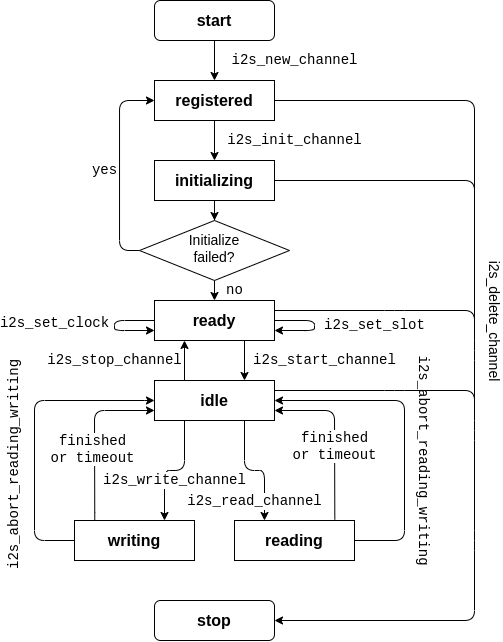

The diagram above was exported from draw.io. Its source (the exported page's mxGraphModel, read from the mxfile embedded in the PNG):
<mxGraphModel dx="1422" dy="752" grid="1" gridSize="10" guides="1" tooltips="1" connect="1" arrows="1" fold="1" page="1" pageScale="1" pageWidth="827" pageHeight="1169" math="0" shadow="0">
  <root>
    <mxCell id="WIyWlLk6GJQsqaUBKTNV-0" />
    <mxCell id="WIyWlLk6GJQsqaUBKTNV-1" parent="WIyWlLk6GJQsqaUBKTNV-0" />
    <mxCell id="JOlQ8htJ0s2y68wFW2lO-5" value="i2s_init_channel" style="edgeStyle=orthogonalEdgeStyle;rounded=0;orthogonalLoop=1;jettySize=auto;html=1;exitX=0.5;exitY=1;exitDx=0;exitDy=0;fontSize=14;fontFamily=Courier New;" parent="WIyWlLk6GJQsqaUBKTNV-1" source="JOlQ8htJ0s2y68wFW2lO-0" target="JOlQ8htJ0s2y68wFW2lO-1" edge="1">
      <mxGeometry y="80" relative="1" as="geometry">
        <mxPoint as="offset" />
      </mxGeometry>
    </mxCell>
    <mxCell id="JOlQ8htJ0s2y68wFW2lO-0" value="&lt;font style=&quot;font-size: 16px;&quot;&gt;registered&lt;/font&gt;" style="rounded=0;whiteSpace=wrap;html=1;fontSize=16;glass=0;strokeWidth=1;shadow=0;fontStyle=1" parent="WIyWlLk6GJQsqaUBKTNV-1" vertex="1">
      <mxGeometry x="270" y="290" width="120" height="40" as="geometry" />
    </mxCell>
    <mxCell id="JOlQ8htJ0s2y68wFW2lO-7" style="edgeStyle=orthogonalEdgeStyle;rounded=0;orthogonalLoop=1;jettySize=auto;html=1;exitX=0.5;exitY=1;exitDx=0;exitDy=0;fontFamily=Courier New;fontSize=14;" parent="WIyWlLk6GJQsqaUBKTNV-1" source="JOlQ8htJ0s2y68wFW2lO-1" target="JOlQ8htJ0s2y68wFW2lO-6" edge="1">
      <mxGeometry relative="1" as="geometry" />
    </mxCell>
    <mxCell id="JOlQ8htJ0s2y68wFW2lO-1" value="&lt;font style=&quot;font-size: 16px;&quot;&gt;initializing&lt;/font&gt;" style="rounded=0;whiteSpace=wrap;html=1;fontSize=16;glass=0;strokeWidth=1;shadow=0;fontStyle=1" parent="WIyWlLk6GJQsqaUBKTNV-1" vertex="1">
      <mxGeometry x="270" y="370" width="120" height="40" as="geometry" />
    </mxCell>
    <mxCell id="JOlQ8htJ0s2y68wFW2lO-4" value="&lt;font style=&quot;font-size: 14px&quot;&gt;i2s_new_channel&lt;/font&gt;" style="edgeStyle=orthogonalEdgeStyle;rounded=0;orthogonalLoop=1;jettySize=auto;html=1;exitX=0.5;exitY=1;exitDx=0;exitDy=0;entryX=0.5;entryY=0;entryDx=0;entryDy=0;fontFamily=Courier New;" parent="WIyWlLk6GJQsqaUBKTNV-1" source="JOlQ8htJ0s2y68wFW2lO-3" target="JOlQ8htJ0s2y68wFW2lO-0" edge="1">
      <mxGeometry y="80" relative="1" as="geometry">
        <mxPoint as="offset" />
      </mxGeometry>
    </mxCell>
    <mxCell id="JOlQ8htJ0s2y68wFW2lO-3" value="&lt;font style=&quot;font-size: 16px;&quot;&gt;start&lt;/font&gt;" style="rounded=1;whiteSpace=wrap;html=1;fontSize=16;glass=0;strokeWidth=1;shadow=0;fontStyle=1" parent="WIyWlLk6GJQsqaUBKTNV-1" vertex="1">
      <mxGeometry x="270" y="210" width="120" height="40" as="geometry" />
    </mxCell>
    <mxCell id="JOlQ8htJ0s2y68wFW2lO-8" value="yes" style="edgeStyle=orthogonalEdgeStyle;rounded=1;orthogonalLoop=1;jettySize=auto;html=1;exitX=0;exitY=0.5;exitDx=0;exitDy=0;entryX=0;entryY=0.5;entryDx=0;entryDy=0;fontFamily=Courier New;fontSize=14;" parent="WIyWlLk6GJQsqaUBKTNV-1" source="JOlQ8htJ0s2y68wFW2lO-6" target="JOlQ8htJ0s2y68wFW2lO-0" edge="1">
      <mxGeometry x="-0.0244" y="15" relative="1" as="geometry">
        <mxPoint as="offset" />
      </mxGeometry>
    </mxCell>
    <mxCell id="JOlQ8htJ0s2y68wFW2lO-11" value="no" style="edgeStyle=orthogonalEdgeStyle;rounded=0;orthogonalLoop=1;jettySize=auto;html=1;exitX=0.5;exitY=1;exitDx=0;exitDy=0;entryX=0.5;entryY=0;entryDx=0;entryDy=0;fontFamily=Courier New;fontSize=14;" parent="WIyWlLk6GJQsqaUBKTNV-1" source="JOlQ8htJ0s2y68wFW2lO-6" target="JOlQ8htJ0s2y68wFW2lO-10" edge="1">
      <mxGeometry y="20" relative="1" as="geometry">
        <mxPoint as="offset" />
      </mxGeometry>
    </mxCell>
    <mxCell id="JOlQ8htJ0s2y68wFW2lO-6" value="Initialize&lt;br&gt;failed?" style="rhombus;whiteSpace=wrap;html=1;shadow=0;fontFamily=Helvetica;fontSize=14;align=center;strokeWidth=1;spacing=6;spacingTop=-4;fontStyle=0" parent="WIyWlLk6GJQsqaUBKTNV-1" vertex="1">
      <mxGeometry x="255" y="430" width="150" height="60" as="geometry" />
    </mxCell>
    <mxCell id="JOlQ8htJ0s2y68wFW2lO-17" value="i2s_set_slot" style="edgeStyle=orthogonalEdgeStyle;rounded=1;orthogonalLoop=1;jettySize=auto;html=1;exitX=1;exitY=0.5;exitDx=0;exitDy=0;fontFamily=Courier New;fontSize=14;entryX=1;entryY=0.75;entryDx=0;entryDy=0;" parent="WIyWlLk6GJQsqaUBKTNV-1" source="JOlQ8htJ0s2y68wFW2lO-10" target="JOlQ8htJ0s2y68wFW2lO-10" edge="1">
      <mxGeometry y="60" relative="1" as="geometry">
        <mxPoint x="440" y="540" as="targetPoint" />
        <Array as="points">
          <mxPoint x="430" y="530" />
          <mxPoint x="430" y="540" />
        </Array>
        <mxPoint as="offset" />
      </mxGeometry>
    </mxCell>
    <mxCell id="JOlQ8htJ0s2y68wFW2lO-20" style="edgeStyle=orthogonalEdgeStyle;rounded=0;orthogonalLoop=1;jettySize=auto;html=1;exitX=0.75;exitY=1;exitDx=0;exitDy=0;entryX=0.75;entryY=0;entryDx=0;entryDy=0;fontFamily=Courier New;fontSize=14;" parent="WIyWlLk6GJQsqaUBKTNV-1" source="JOlQ8htJ0s2y68wFW2lO-10" target="JOlQ8htJ0s2y68wFW2lO-12" edge="1">
      <mxGeometry relative="1" as="geometry" />
    </mxCell>
    <mxCell id="JOlQ8htJ0s2y68wFW2lO-22" value="i2s_start_channel" style="edgeLabel;html=1;align=center;verticalAlign=middle;resizable=0;points=[];fontSize=14;fontFamily=Courier New;" parent="JOlQ8htJ0s2y68wFW2lO-20" vertex="1" connectable="0">
      <mxGeometry x="-0.2774" relative="1" as="geometry">
        <mxPoint x="80" y="5.67" as="offset" />
      </mxGeometry>
    </mxCell>
    <mxCell id="JOlQ8htJ0s2y68wFW2lO-10" value="&lt;font style=&quot;font-size: 16px;&quot;&gt;ready&lt;/font&gt;" style="rounded=0;whiteSpace=wrap;html=1;fontSize=16;glass=0;strokeWidth=1;shadow=0;fontStyle=1" parent="WIyWlLk6GJQsqaUBKTNV-1" vertex="1">
      <mxGeometry x="270" y="510" width="120" height="40" as="geometry" />
    </mxCell>
    <mxCell id="JOlQ8htJ0s2y68wFW2lO-21" value="i2s_stop_channel" style="edgeStyle=orthogonalEdgeStyle;rounded=0;orthogonalLoop=1;jettySize=auto;html=1;exitX=0.25;exitY=0;exitDx=0;exitDy=0;entryX=0.25;entryY=1;entryDx=0;entryDy=0;fontFamily=Courier New;fontSize=14;" parent="WIyWlLk6GJQsqaUBKTNV-1" source="JOlQ8htJ0s2y68wFW2lO-12" target="JOlQ8htJ0s2y68wFW2lO-10" edge="1">
      <mxGeometry y="70" relative="1" as="geometry">
        <mxPoint as="offset" />
      </mxGeometry>
    </mxCell>
    <mxCell id="JOlQ8htJ0s2y68wFW2lO-24" style="edgeStyle=orthogonalEdgeStyle;rounded=1;orthogonalLoop=1;jettySize=auto;html=1;exitX=0.25;exitY=1;exitDx=0;exitDy=0;entryX=0.75;entryY=0;entryDx=0;entryDy=0;fontFamily=Courier New;fontSize=14;" parent="WIyWlLk6GJQsqaUBKTNV-1" source="JOlQ8htJ0s2y68wFW2lO-12" target="JOlQ8htJ0s2y68wFW2lO-14" edge="1">
      <mxGeometry relative="1" as="geometry" />
    </mxCell>
    <mxCell id="JOlQ8htJ0s2y68wFW2lO-27" value="i2s_write_channel" style="edgeLabel;html=1;align=center;verticalAlign=middle;resizable=0;points=[];fontSize=14;fontFamily=Courier New;" parent="JOlQ8htJ0s2y68wFW2lO-24" vertex="1" connectable="0">
      <mxGeometry x="-0.673" y="-1" relative="1" as="geometry">
        <mxPoint x="-9" y="40.33" as="offset" />
      </mxGeometry>
    </mxCell>
    <mxCell id="JOlQ8htJ0s2y68wFW2lO-25" style="edgeStyle=orthogonalEdgeStyle;rounded=1;orthogonalLoop=1;jettySize=auto;html=1;exitX=0.75;exitY=1;exitDx=0;exitDy=0;entryX=0.25;entryY=0;entryDx=0;entryDy=0;fontFamily=Courier New;fontSize=14;" parent="WIyWlLk6GJQsqaUBKTNV-1" source="JOlQ8htJ0s2y68wFW2lO-12" target="JOlQ8htJ0s2y68wFW2lO-15" edge="1">
      <mxGeometry relative="1" as="geometry" />
    </mxCell>
    <mxCell id="JOlQ8htJ0s2y68wFW2lO-26" value="i2s_read_channel" style="edgeLabel;html=1;align=center;verticalAlign=middle;resizable=0;points=[];fontSize=14;fontFamily=Courier New;" parent="JOlQ8htJ0s2y68wFW2lO-25" vertex="1" connectable="0">
      <mxGeometry x="-0.6968" y="1" relative="1" as="geometry">
        <mxPoint x="9" y="62.67" as="offset" />
      </mxGeometry>
    </mxCell>
    <mxCell id="JOlQ8htJ0s2y68wFW2lO-12" value="&lt;font style=&quot;font-size: 16px;&quot;&gt;idle&lt;/font&gt;" style="rounded=0;whiteSpace=wrap;html=1;fontSize=16;glass=0;strokeWidth=1;shadow=0;fontStyle=1" parent="WIyWlLk6GJQsqaUBKTNV-1" vertex="1">
      <mxGeometry x="270" y="590" width="120" height="40" as="geometry" />
    </mxCell>
    <mxCell id="JOlQ8htJ0s2y68wFW2lO-31" style="edgeStyle=orthogonalEdgeStyle;rounded=1;orthogonalLoop=1;jettySize=auto;html=1;exitX=0;exitY=0.5;exitDx=0;exitDy=0;fontFamily=Courier New;fontSize=14;" parent="WIyWlLk6GJQsqaUBKTNV-1" source="JOlQ8htJ0s2y68wFW2lO-14" edge="1">
      <mxGeometry relative="1" as="geometry">
        <Array as="points">
          <mxPoint x="150" y="750" />
          <mxPoint x="150" y="610" />
          <mxPoint x="270" y="610" />
        </Array>
        <mxPoint x="270" y="610" as="targetPoint" />
      </mxGeometry>
    </mxCell>
    <mxCell id="JOlQ8htJ0s2y68wFW2lO-39" value="i2s_abort_reading_writing" style="edgeLabel;html=1;align=center;verticalAlign=middle;resizable=0;points=[];fontSize=14;fontFamily=Courier New;horizontal=0;" parent="JOlQ8htJ0s2y68wFW2lO-31" vertex="1" connectable="0">
      <mxGeometry x="-0.1619" y="-1" relative="1" as="geometry">
        <mxPoint x="-21" y="10" as="offset" />
      </mxGeometry>
    </mxCell>
    <mxCell id="JOlQ8htJ0s2y68wFW2lO-35" style="edgeStyle=orthogonalEdgeStyle;rounded=1;orthogonalLoop=1;jettySize=auto;html=1;exitX=0.169;exitY=0.017;exitDx=0;exitDy=0;entryX=0;entryY=0.75;entryDx=0;entryDy=0;fontFamily=Courier New;fontSize=14;exitPerimeter=0;" parent="WIyWlLk6GJQsqaUBKTNV-1" source="JOlQ8htJ0s2y68wFW2lO-14" target="JOlQ8htJ0s2y68wFW2lO-12" edge="1">
      <mxGeometry relative="1" as="geometry">
        <Array as="points">
          <mxPoint x="210" y="732" />
          <mxPoint x="210" y="620" />
        </Array>
      </mxGeometry>
    </mxCell>
    <mxCell id="JOlQ8htJ0s2y68wFW2lO-38" value="finished&lt;br&gt;or timeout" style="edgeLabel;html=1;align=center;verticalAlign=middle;resizable=0;points=[];fontSize=14;fontFamily=Courier New;" parent="JOlQ8htJ0s2y68wFW2lO-35" vertex="1" connectable="0">
      <mxGeometry x="-0.2036" y="2" relative="1" as="geometry">
        <mxPoint y="-6.19" as="offset" />
      </mxGeometry>
    </mxCell>
    <mxCell id="JOlQ8htJ0s2y68wFW2lO-14" value="&lt;font style=&quot;font-size: 16px;&quot;&gt;writing&lt;/font&gt;" style="rounded=0;whiteSpace=wrap;html=1;fontSize=16;glass=0;strokeWidth=1;shadow=0;fontStyle=1" parent="WIyWlLk6GJQsqaUBKTNV-1" vertex="1">
      <mxGeometry x="190" y="730" width="120" height="40" as="geometry" />
    </mxCell>
    <mxCell id="JOlQ8htJ0s2y68wFW2lO-32" style="edgeStyle=orthogonalEdgeStyle;rounded=1;orthogonalLoop=1;jettySize=auto;html=1;exitX=1;exitY=0.5;exitDx=0;exitDy=0;entryX=1;entryY=0.5;entryDx=0;entryDy=0;fontFamily=Courier New;fontSize=14;" parent="WIyWlLk6GJQsqaUBKTNV-1" source="JOlQ8htJ0s2y68wFW2lO-15" target="JOlQ8htJ0s2y68wFW2lO-12" edge="1">
      <mxGeometry relative="1" as="geometry">
        <Array as="points">
          <mxPoint x="520" y="750" />
          <mxPoint x="520" y="610" />
        </Array>
      </mxGeometry>
    </mxCell>
    <mxCell id="JOlQ8htJ0s2y68wFW2lO-34" value="i2s_abort_reading_writing" style="edgeLabel;html=1;align=center;verticalAlign=middle;resizable=0;points=[];fontSize=14;fontFamily=Courier New;horizontal=0;rotation=-180;" parent="JOlQ8htJ0s2y68wFW2lO-32" vertex="1" connectable="0">
      <mxGeometry x="-0.1577" y="-1" relative="1" as="geometry">
        <mxPoint x="19" y="3.8100000000000005" as="offset" />
      </mxGeometry>
    </mxCell>
    <mxCell id="JOlQ8htJ0s2y68wFW2lO-36" style="edgeStyle=orthogonalEdgeStyle;rounded=1;orthogonalLoop=1;jettySize=auto;html=1;exitX=0.836;exitY=-0.025;exitDx=0;exitDy=0;entryX=1;entryY=0.75;entryDx=0;entryDy=0;fontFamily=Courier New;fontSize=14;exitPerimeter=0;" parent="WIyWlLk6GJQsqaUBKTNV-1" source="JOlQ8htJ0s2y68wFW2lO-15" target="JOlQ8htJ0s2y68wFW2lO-12" edge="1">
      <mxGeometry relative="1" as="geometry">
        <Array as="points">
          <mxPoint x="450" y="730" />
          <mxPoint x="450" y="620" />
        </Array>
      </mxGeometry>
    </mxCell>
    <mxCell id="JOlQ8htJ0s2y68wFW2lO-37" value="finished&lt;br&gt;or timeout" style="edgeLabel;html=1;align=center;verticalAlign=middle;resizable=0;points=[];fontSize=14;fontFamily=Courier New;" parent="JOlQ8htJ0s2y68wFW2lO-36" vertex="1" connectable="0">
      <mxGeometry x="-0.1262" relative="1" as="geometry">
        <mxPoint as="offset" />
      </mxGeometry>
    </mxCell>
    <mxCell id="JOlQ8htJ0s2y68wFW2lO-15" value="&lt;font style=&quot;font-size: 16px;&quot;&gt;reading&lt;/font&gt;" style="rounded=0;whiteSpace=wrap;html=1;fontSize=16;glass=0;strokeWidth=1;shadow=0;fontStyle=1" parent="WIyWlLk6GJQsqaUBKTNV-1" vertex="1">
      <mxGeometry x="350" y="730" width="120" height="40" as="geometry" />
    </mxCell>
    <mxCell id="JOlQ8htJ0s2y68wFW2lO-18" value="i2s_set_clock" style="edgeStyle=orthogonalEdgeStyle;rounded=1;orthogonalLoop=1;jettySize=auto;html=1;entryX=0;entryY=0.75;entryDx=0;entryDy=0;fontFamily=Courier New;fontSize=14;" parent="WIyWlLk6GJQsqaUBKTNV-1" target="JOlQ8htJ0s2y68wFW2lO-10" edge="1">
      <mxGeometry x="-0.0309" y="-60" relative="1" as="geometry">
        <Array as="points">
          <mxPoint x="270" y="530" />
          <mxPoint x="230" y="530" />
          <mxPoint x="230" y="540" />
        </Array>
        <mxPoint as="offset" />
        <mxPoint x="270" y="530" as="sourcePoint" />
      </mxGeometry>
    </mxCell>
    <mxCell id="uRmmB5coJoyHLASLky2Z-0" value="&lt;font style=&quot;font-size: 16px&quot;&gt;stop&lt;/font&gt;" style="rounded=1;whiteSpace=wrap;html=1;fontSize=16;glass=0;strokeWidth=1;shadow=0;fontStyle=1" parent="WIyWlLk6GJQsqaUBKTNV-1" vertex="1">
      <mxGeometry x="270" y="810" width="120" height="40" as="geometry" />
    </mxCell>
    <mxCell id="uRmmB5coJoyHLASLky2Z-1" value="" style="endArrow=none;html=1;exitX=1;exitY=0.5;exitDx=0;exitDy=0;endFill=0;rounded=1;" parent="WIyWlLk6GJQsqaUBKTNV-1" source="JOlQ8htJ0s2y68wFW2lO-1" edge="1">
      <mxGeometry width="50" height="50" relative="1" as="geometry">
        <mxPoint x="490" y="415" as="sourcePoint" />
        <mxPoint x="590" y="410" as="targetPoint" />
        <Array as="points">
          <mxPoint x="590" y="390" />
        </Array>
      </mxGeometry>
    </mxCell>
    <mxCell id="uRmmB5coJoyHLASLky2Z-2" value="" style="endArrow=classic;html=1;entryX=1;entryY=0.5;entryDx=0;entryDy=0;exitX=1;exitY=0.5;exitDx=0;exitDy=0;" parent="WIyWlLk6GJQsqaUBKTNV-1" source="JOlQ8htJ0s2y68wFW2lO-0" target="uRmmB5coJoyHLASLky2Z-0" edge="1">
      <mxGeometry width="50" height="50" relative="1" as="geometry">
        <mxPoint x="570" y="310" as="sourcePoint" />
        <mxPoint x="620" y="820.8333333333334" as="targetPoint" />
        <Array as="points">
          <mxPoint x="590" y="310" />
          <mxPoint x="590" y="560" />
          <mxPoint x="590" y="640" />
          <mxPoint x="590" y="750" />
          <mxPoint x="590" y="830" />
        </Array>
      </mxGeometry>
    </mxCell>
    <mxCell id="uRmmB5coJoyHLASLky2Z-5" value="i2s_delete_channel" style="edgeLabel;html=1;align=center;verticalAlign=middle;resizable=0;points=[];horizontal=0;rotation=-180;fontSize=14;" parent="uRmmB5coJoyHLASLky2Z-2" vertex="1" connectable="0">
      <mxGeometry x="0.2223" y="-1" relative="1" as="geometry">
        <mxPoint x="21" y="-142.29" as="offset" />
      </mxGeometry>
    </mxCell>
    <mxCell id="uRmmB5coJoyHLASLky2Z-3" value="" style="endArrow=none;html=1;exitX=1;exitY=0.25;exitDx=0;exitDy=0;endFill=0;rounded=1;" parent="WIyWlLk6GJQsqaUBKTNV-1" source="JOlQ8htJ0s2y68wFW2lO-10" edge="1">
      <mxGeometry width="50" height="50" relative="1" as="geometry">
        <mxPoint x="390" y="510" as="sourcePoint" />
        <mxPoint x="590" y="550" as="targetPoint" />
        <Array as="points">
          <mxPoint x="510" y="520" />
          <mxPoint x="590" y="520" />
        </Array>
      </mxGeometry>
    </mxCell>
    <mxCell id="uRmmB5coJoyHLASLky2Z-4" value="" style="endArrow=none;html=1;exitX=1;exitY=0.25;exitDx=0;exitDy=0;endFill=0;rounded=1;" parent="WIyWlLk6GJQsqaUBKTNV-1" edge="1">
      <mxGeometry width="50" height="50" relative="1" as="geometry">
        <mxPoint x="390" y="600" as="sourcePoint" />
        <mxPoint x="590" y="620" as="targetPoint" />
        <Array as="points">
          <mxPoint x="510" y="600" />
          <mxPoint x="590" y="600" />
        </Array>
      </mxGeometry>
    </mxCell>
  </root>
</mxGraphModel>